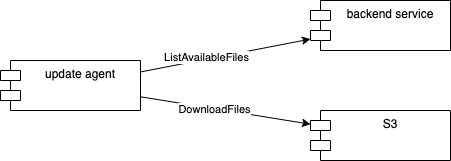

The diagram above was exported from draw.io. Its source (the exported page's mxGraphModel, read from the mxfile embedded in the PNG):
<mxGraphModel dx="1738" dy="631" grid="1" gridSize="10" guides="1" tooltips="1" connect="1" arrows="1" fold="1" page="1" pageScale="1.5" pageWidth="1169" pageHeight="826" background="none" math="0" shadow="0">
  <root>
    <mxCell id="0" style=";html=1;" />
    <mxCell id="1" style=";html=1;" parent="0" />
    <mxCell id="l4iwnEdEd0kTAisJq2mE-4" style="rounded=0;orthogonalLoop=1;jettySize=auto;html=1;" parent="1" source="l4iwnEdEd0kTAisJq2mE-1" target="l4iwnEdEd0kTAisJq2mE-2" edge="1">
      <mxGeometry relative="1" as="geometry" />
    </mxCell>
    <mxCell id="l4iwnEdEd0kTAisJq2mE-5" value="ListAvailableFiles" style="edgeLabel;html=1;align=center;verticalAlign=middle;resizable=0;points=[];" parent="l4iwnEdEd0kTAisJq2mE-4" vertex="1" connectable="0">
      <mxGeometry x="-0.2281" y="2" relative="1" as="geometry">
        <mxPoint as="offset" />
      </mxGeometry>
    </mxCell>
    <mxCell id="l4iwnEdEd0kTAisJq2mE-6" style="edgeStyle=none;rounded=0;orthogonalLoop=1;jettySize=auto;html=1;" parent="1" source="l4iwnEdEd0kTAisJq2mE-1" target="l4iwnEdEd0kTAisJq2mE-3" edge="1">
      <mxGeometry relative="1" as="geometry" />
    </mxCell>
    <mxCell id="l4iwnEdEd0kTAisJq2mE-7" value="DownloadFiles" style="edgeLabel;html=1;align=center;verticalAlign=middle;resizable=0;points=[];" parent="l4iwnEdEd0kTAisJq2mE-6" vertex="1" connectable="0">
      <mxGeometry x="-0.1413" relative="1" as="geometry">
        <mxPoint as="offset" />
      </mxGeometry>
    </mxCell>
    <mxCell id="l4iwnEdEd0kTAisJq2mE-1" value="update agent" style="shape=module;align=left;spacingLeft=20;align=center;verticalAlign=top;" parent="1" vertex="1">
      <mxGeometry x="120" y="130" width="140" height="50" as="geometry" />
    </mxCell>
    <mxCell id="l4iwnEdEd0kTAisJq2mE-2" value="backend service" style="shape=module;align=left;spacingLeft=20;align=center;verticalAlign=top;" parent="1" vertex="1">
      <mxGeometry x="430" y="70" width="140" height="50" as="geometry" />
    </mxCell>
    <mxCell id="l4iwnEdEd0kTAisJq2mE-3" value="S3" style="shape=module;align=left;spacingLeft=20;align=center;verticalAlign=top;" parent="1" vertex="1">
      <mxGeometry x="430" y="180" width="140" height="50" as="geometry" />
    </mxCell>
  </root>
</mxGraphModel>